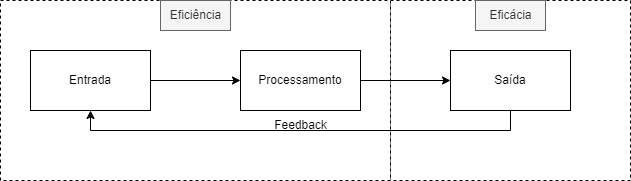

The diagram above was exported from draw.io. Its source (the exported page's mxGraphModel, read from the mxfile embedded in the PNG):
<mxGraphModel dx="794" dy="493" grid="1" gridSize="10" guides="1" tooltips="1" connect="1" arrows="1" fold="1" page="1" pageScale="1" pageWidth="827" pageHeight="1169" math="0" shadow="0">
  <root>
    <mxCell id="0" />
    <mxCell id="1" parent="0" />
    <mxCell id="1OUoYZ5ui0QDNNwyKMf9-9" value="" style="rounded=0;whiteSpace=wrap;html=1;dashed=1;" parent="1" vertex="1">
      <mxGeometry x="530" y="120" width="240" height="180" as="geometry" />
    </mxCell>
    <mxCell id="1OUoYZ5ui0QDNNwyKMf9-8" value="" style="rounded=0;whiteSpace=wrap;html=1;dashed=1;" parent="1" vertex="1">
      <mxGeometry x="140" y="120" width="390" height="180" as="geometry" />
    </mxCell>
    <mxCell id="1OUoYZ5ui0QDNNwyKMf9-4" style="edgeStyle=orthogonalEdgeStyle;rounded=0;orthogonalLoop=1;jettySize=auto;html=1;entryX=0;entryY=0.5;entryDx=0;entryDy=0;" parent="1" source="1OUoYZ5ui0QDNNwyKMf9-1" target="1OUoYZ5ui0QDNNwyKMf9-2" edge="1">
      <mxGeometry relative="1" as="geometry" />
    </mxCell>
    <mxCell id="1OUoYZ5ui0QDNNwyKMf9-1" value="Entrada" style="rounded=0;whiteSpace=wrap;html=1;" parent="1" vertex="1">
      <mxGeometry x="170" y="170" width="120" height="60" as="geometry" />
    </mxCell>
    <mxCell id="1OUoYZ5ui0QDNNwyKMf9-5" style="edgeStyle=orthogonalEdgeStyle;rounded=0;orthogonalLoop=1;jettySize=auto;html=1;entryX=0;entryY=0.5;entryDx=0;entryDy=0;" parent="1" source="1OUoYZ5ui0QDNNwyKMf9-2" target="1OUoYZ5ui0QDNNwyKMf9-3" edge="1">
      <mxGeometry relative="1" as="geometry" />
    </mxCell>
    <mxCell id="1OUoYZ5ui0QDNNwyKMf9-2" value="Processamento" style="rounded=0;whiteSpace=wrap;html=1;" parent="1" vertex="1">
      <mxGeometry x="380" y="170" width="120" height="60" as="geometry" />
    </mxCell>
    <mxCell id="1OUoYZ5ui0QDNNwyKMf9-6" style="edgeStyle=orthogonalEdgeStyle;rounded=0;orthogonalLoop=1;jettySize=auto;html=1;entryX=0.5;entryY=1;entryDx=0;entryDy=0;" parent="1" source="1OUoYZ5ui0QDNNwyKMf9-3" target="1OUoYZ5ui0QDNNwyKMf9-1" edge="1">
      <mxGeometry relative="1" as="geometry">
        <mxPoint x="650" y="270" as="targetPoint" />
        <Array as="points">
          <mxPoint x="650" y="250" />
          <mxPoint x="230" y="250" />
        </Array>
      </mxGeometry>
    </mxCell>
    <mxCell id="1OUoYZ5ui0QDNNwyKMf9-3" value="Saída" style="rounded=0;whiteSpace=wrap;html=1;" parent="1" vertex="1">
      <mxGeometry x="590" y="170" width="120" height="60" as="geometry" />
    </mxCell>
    <mxCell id="1OUoYZ5ui0QDNNwyKMf9-10" value="Eficiência" style="text;html=1;align=center;verticalAlign=middle;resizable=0;points=[];autosize=1;strokeColor=#666666;fillColor=#f5f5f5;fontColor=#333333;" parent="1" vertex="1">
      <mxGeometry x="300" y="120" width="70" height="30" as="geometry" />
    </mxCell>
    <mxCell id="1OUoYZ5ui0QDNNwyKMf9-11" value="Eficácia" style="text;html=1;align=center;verticalAlign=middle;resizable=0;points=[];autosize=1;strokeColor=#666666;fillColor=#f5f5f5;fontColor=#333333;" parent="1" vertex="1">
      <mxGeometry x="615" y="120" width="70" height="30" as="geometry" />
    </mxCell>
    <mxCell id="1OUoYZ5ui0QDNNwyKMf9-12" value="Feedback" style="text;html=1;align=center;verticalAlign=middle;resizable=0;points=[];autosize=1;strokeColor=none;fillColor=none;" parent="1" vertex="1">
      <mxGeometry x="400" y="230" width="80" height="30" as="geometry" />
    </mxCell>
  </root>
</mxGraphModel>